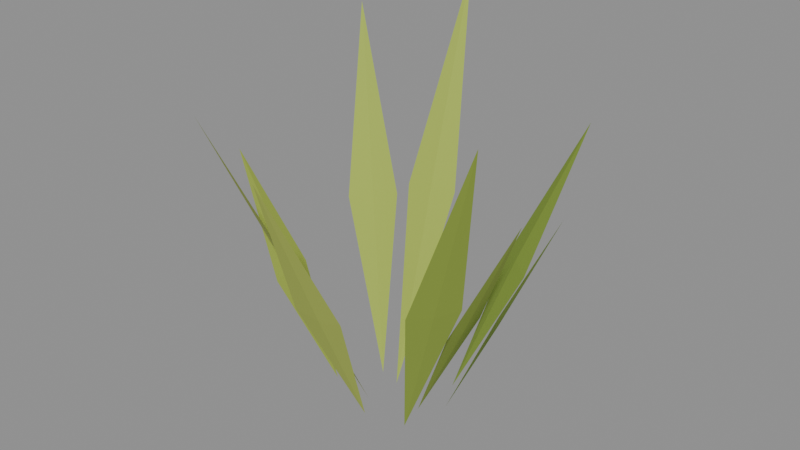# Source: Grass_Tall.blend  (saved by Blender 5.2.44; exported with 4.5.12 LTS)
import bpy
from mathutils import Matrix  # noqa: F401  (used for matrix-valued properties, if any)

bpy.ops.wm.read_factory_settings(use_empty=True)
scene = bpy.context.scene
scene.name = 'Scene'

# ---- materials (node trees are filled in below, after node groups)
mat_woodland_leaves_0 = bpy.data.materials.new('Woodland_Leaves_0')
mat_woodland_leaves_0.diffuse_color = (0.29, 0.4, 0.055, 1.0)
mat_woodland_leaves_1 = bpy.data.materials.new('Woodland_Leaves_1')
mat_woodland_leaves_1.diffuse_color = (0.37, 0.47, 0.075, 1.0)
mat_woodland_leaves_2 = bpy.data.materials.new('Woodland_Leaves_2')
mat_woodland_leaves_2.diffuse_color = (0.43, 0.52, 0.095, 1.0)
mat_woodland_leaves_3 = bpy.data.materials.new('Woodland_Leaves_3')
mat_woodland_leaves_3.diffuse_color = (0.23, 0.34, 0.045, 1.0)
mat_woodland_leaves_4 = bpy.data.materials.new('Woodland_Leaves_4')
mat_woodland_leaves_4.diffuse_color = (0.34, 0.43, 0.065, 1.0)

# ---- material node trees
mat_woodland_leaves_0.use_nodes = True; mat_woodland_leaves_0.node_tree.nodes.clear()
_N = mat_woodland_leaves_0.node_tree.nodes; _L = mat_woodland_leaves_0.node_tree.links
n0 = _N.new('ShaderNodeBsdfPrincipled'); n0.name = 'Principled BSDF'; n0.location = (-200, 100)
n0.inputs[0].default_value = (0.29, 0.4, 0.055, 1.0)
n0.inputs[2].default_value = 1.0
n0.inputs[10].default_value = 0.005
n1 = _N.new('ShaderNodeOutputMaterial'); n1.name = 'Material Output'; n1.location = (200, 100)
_L.new(n0.outputs[0], n1.inputs[0])
n1.is_active_output = True
mat_woodland_leaves_1.use_nodes = True; mat_woodland_leaves_1.node_tree.nodes.clear()
_N = mat_woodland_leaves_1.node_tree.nodes; _L = mat_woodland_leaves_1.node_tree.links
n0 = _N.new('ShaderNodeBsdfPrincipled'); n0.name = 'Principled BSDF'; n0.location = (-200, 100)
n0.inputs[0].default_value = (0.37, 0.47, 0.075, 1.0)
n0.inputs[2].default_value = 1.0
n0.inputs[10].default_value = 0.005
n1 = _N.new('ShaderNodeOutputMaterial'); n1.name = 'Material Output'; n1.location = (200, 100)
_L.new(n0.outputs[0], n1.inputs[0])
n1.is_active_output = True
mat_woodland_leaves_2.use_nodes = True; mat_woodland_leaves_2.node_tree.nodes.clear()
_N = mat_woodland_leaves_2.node_tree.nodes; _L = mat_woodland_leaves_2.node_tree.links
n0 = _N.new('ShaderNodeBsdfPrincipled'); n0.name = 'Principled BSDF'; n0.location = (-200, 100)
n0.inputs[0].default_value = (0.43, 0.52, 0.095, 1.0)
n0.inputs[2].default_value = 1.0
n0.inputs[10].default_value = 0.005
n1 = _N.new('ShaderNodeOutputMaterial'); n1.name = 'Material Output'; n1.location = (200, 100)
_L.new(n0.outputs[0], n1.inputs[0])
n1.is_active_output = True
mat_woodland_leaves_3.use_nodes = True; mat_woodland_leaves_3.node_tree.nodes.clear()
_N = mat_woodland_leaves_3.node_tree.nodes; _L = mat_woodland_leaves_3.node_tree.links
n0 = _N.new('ShaderNodeBsdfPrincipled'); n0.name = 'Principled BSDF'; n0.location = (-200, 100)
n0.inputs[0].default_value = (0.23, 0.34, 0.045, 1.0)
n0.inputs[2].default_value = 1.0
n0.inputs[10].default_value = 0.005
n1 = _N.new('ShaderNodeOutputMaterial'); n1.name = 'Material Output'; n1.location = (200, 100)
_L.new(n0.outputs[0], n1.inputs[0])
n1.is_active_output = True
mat_woodland_leaves_4.use_nodes = True; mat_woodland_leaves_4.node_tree.nodes.clear()
_N = mat_woodland_leaves_4.node_tree.nodes; _L = mat_woodland_leaves_4.node_tree.links
n0 = _N.new('ShaderNodeBsdfPrincipled'); n0.name = 'Principled BSDF'; n0.location = (-200, 100)
n0.inputs[0].default_value = (0.34, 0.43, 0.065, 1.0)
n0.inputs[2].default_value = 1.0
n0.inputs[10].default_value = 0.005
n1 = _N.new('ShaderNodeOutputMaterial'); n1.name = 'Material Output'; n1.location = (200, 100)
_L.new(n0.outputs[0], n1.inputs[0])
n1.is_active_output = True

# ---- meshes
me_grass_tall = bpy.data.meshes.new('Grass_Tall')
me_grass_tall.from_pydata([(0.08552, 0.0, 0.0), (0.2012, 0.05525, 0.2516), (0.2012, 0.0, 0.2654), (0.3266, 0.0, 0.5241), (0.2012, -0.05525, 0.2516), (0.2012, 0.0, 0.2444), (-0.0632, 0.05789, 0.0), (-0.2252, 0.1314, 0.3677), (-0.1879, 0.1721, 0.3815), (-0.323, 0.2959, 0.766), (-0.1506, 0.2129, 0.3677), (-0.1879, 0.1721, 0.3605), (0.007432, -0.08462, 0.0), (0.07524, -0.2252, 0.3173), (0.0202, -0.23, 0.3311), (0.03404, -0.3875, 0.661), (-0.03484, -0.2348, 0.3173), (0.0202, -0.23, 0.3101), (0.08992, 0.1173, 0.0), (0.1278, 0.2576, 0.2922), (0.1717, 0.224, 0.306), (0.2603, 0.3396, 0.6088), (0.2155, 0.1904, 0.2922), (0.1717, 0.224, 0.285), (-0.1295, -0.02292, 0.0), (-0.2313, -0.09705, 0.246), (-0.2409, -0.04265, 0.2598), (-0.3616, -0.06402, 0.5125), (-0.2505, 0.01175, 0.246), (-0.2409, -0.04265, 0.2388), (0.1003, -0.06378, 0.0), (0.2764, -0.1103, 0.3773), (0.2468, -0.1569, 0.3911), (0.4054, -0.2578, 0.786), (0.2171, -0.2035, 0.3773), (0.2468, -0.1569, 0.3701), (-0.01191, 0.04425, 0.0), (-0.1137, 0.2098, 0.4051), (-0.06032, 0.2242, 0.4189), (-0.1128, 0.4191, 0.844), (-0.006971, 0.2386, 0.4051), (-0.06032, 0.2242, 0.3979), (-0.02046, -0.03942, 0.0), (-0.04429, -0.2053, 0.3439), (-0.09333, -0.1798, 0.3577), (-0.1723, -0.3319, 0.7164), (-0.1424, -0.1544, 0.3439), (-0.09333, -0.1798, 0.3367), (0.1261, 0.04608, 0.0), (0.2096, 0.1354, 0.2372), (0.2286, 0.08354, 0.251), (0.3396, 0.1241, 0.4942), (0.2475, 0.03165, 0.2372), (0.2286, 0.08354, 0.23)], [], [(0, 2, 1), (1, 2, 3), (3, 2, 4), (4, 2, 0), (0, 1, 5), (1, 3, 5), (3, 4, 5), (4, 0, 5), (6, 8, 7), (7, 8, 9), (9, 8, 10), (10, 8, 6), (6, 7, 11), (7, 9, 11), (9, 10, 11), (10, 6, 11), (12, 14, 13), (13, 14, 15), (15, 14, 16), (16, 14, 12), (12, 13, 17), (13, 15, 17), (15, 16, 17), (16, 12, 17), (18, 20, 19), (19, 20, 21), (21, 20, 22), (22, 20, 18), (18, 19, 23), (19, 21, 23), (21, 22, 23), (22, 18, 23), (24, 26, 25), (25, 26, 27), (27, 26, 28), (28, 26, 24), (24, 25, 29), (25, 27, 29), (27, 28, 29), (28, 24, 29), (30, 32, 31), (31, 32, 33), (33, 32, 34), (34, 32, 30), (30, 31, 35), (31, 33, 35), (33, 34, 35), (34, 30, 35), (36, 38, 37), (37, 38, 39), (39, 38, 40), (40, 38, 36), (36, 37, 41), (37, 39, 41), (39, 40, 41), (40, 36, 41), (42, 44, 43), (43, 44, 45), (45, 44, 46), (46, 44, 42), (42, 43, 47), (43, 45, 47), (45, 46, 47), (46, 42, 47), (48, 50, 49), (49, 50, 51), (51, 50, 52), (52, 50, 48), (48, 49, 53), (49, 51, 53), (51, 52, 53), (52, 48, 53)])
me_grass_tall.polygons.foreach_set('material_index', [0, 0, 0, 0, 0, 0, 0, 0, 1, 1, 1, 1, 1, 1, 1, 1, 2, 2, 2, 2, 2, 2, 2, 2, 3, 3, 3, 3, 3, 3, 3, 3, 4, 4, 4, 4, 4, 4, 4, 4, 0, 0, 0, 0, 0, 0, 0, 0, 1, 1, 1, 1, 1, 1, 1, 1, 2, 2, 2, 2, 2, 2, 2, 2, 3, 3, 3, 3, 3, 3, 3, 3])
me_grass_tall.materials.append(mat_woodland_leaves_0)
me_grass_tall.materials.append(mat_woodland_leaves_1)
me_grass_tall.materials.append(mat_woodland_leaves_2)
me_grass_tall.materials.append(mat_woodland_leaves_3)
me_grass_tall.materials.append(mat_woodland_leaves_4)
me_grass_tall.update()

# ---- objects
ob_grass_tall = bpy.data.objects.new('Grass_Tall', me_grass_tall)

# ---- transforms, parenting, visibility, modifiers, constraints
ob_grass_tall.location = (0.0, 0.0, 0.0)

# ---- collection membership
scene.collection.objects.link(ob_grass_tall)

# ---- scene / render settings (as saved in the file)
scene.frame_start = 1; scene.frame_end = 250; scene.frame_set(1)
scene.render.engine = 'BLENDER_EEVEE_NEXT'
scene.render.bake_bias = 0.0
scene.render.bake_samples = 0
scene.render.compositor_device = 'GPU'
scene.eevee.use_volume_custom_range = False
scene.eevee.fast_gi_thickness_near = 0.1
scene.eevee.fast_gi_thickness_far = 0.0
scene.eevee.ray_tracing_options.screen_trace_thickness = 0.1
bpy.context.view_layer.update()

# ---- added for rendering (the .blend has no active camera and no usable light): camera, sun + grey world if the file has none
cam_auto = bpy.data.cameras.new('AutoCamera')
cam_auto.lens = 50.0
cam_auto.sensor_width = 36.0
cam_auto.clip_end = 1000.0
ob_auto_camera = bpy.data.objects.new('AutoCamera', cam_auto)
scene.collection.objects.link(ob_auto_camera)
ob_auto_camera.location = (1.31433, -1.5351, 1.45593)
ob_auto_camera.rotation_euler = (1.09748, -7.21219e-08, 0.694738)
scene.camera = ob_auto_camera
light_auto_sun = bpy.data.lights.new('AutoSun', 'SUN')
light_auto_sun.energy = 3.0
light_auto_sun.angle = 0.0523599
ob_auto_sun = bpy.data.objects.new('AutoSun', light_auto_sun)
scene.collection.objects.link(ob_auto_sun)
ob_auto_sun.rotation_euler = (0.872665, 0.174533, 0.523599)
if scene.world is None:
    world_auto = bpy.data.worlds.new('AutoWorld')
    world_auto.color = (0.3, 0.3, 0.3)
    scene.world = world_auto
bpy.context.view_layer.update()
